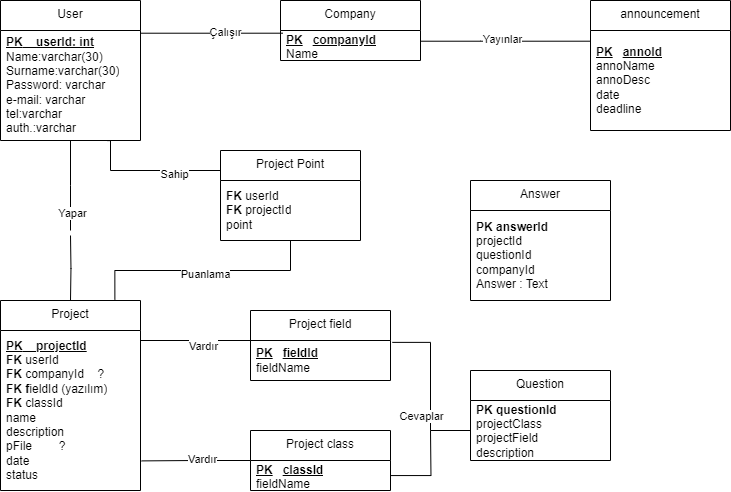

The diagram above was exported from draw.io. Its source (the exported page's mxGraphModel, read from the mxfile embedded in the PNG):
<mxGraphModel dx="1216" dy="506" grid="1" gridSize="10" guides="1" tooltips="1" connect="1" arrows="1" fold="1" page="1" pageScale="1" pageWidth="850" pageHeight="1100" math="0" shadow="0">
  <root>
    <mxCell id="0" />
    <mxCell id="1" parent="0" />
    <mxCell id="aNDB2ko6GRZMYJVrT46h-47" style="edgeStyle=orthogonalEdgeStyle;rounded=0;orthogonalLoop=1;jettySize=auto;html=1;entryX=0.5;entryY=0;entryDx=0;entryDy=0;endArrow=none;endFill=0;" edge="1" parent="1" target="aNDB2ko6GRZMYJVrT46h-39">
      <mxGeometry relative="1" as="geometry">
        <mxPoint x="160" y="285" as="sourcePoint" />
      </mxGeometry>
    </mxCell>
    <mxCell id="aNDB2ko6GRZMYJVrT46h-29" value="User" style="swimlane;fontStyle=0;align=center;verticalAlign=top;childLayout=stackLayout;horizontal=1;startSize=30;horizontalStack=0;resizeParent=1;resizeParentMax=0;resizeLast=0;collapsible=0;marginBottom=0;html=1;whiteSpace=wrap;" vertex="1" parent="1">
      <mxGeometry x="90" y="50" width="140" height="140" as="geometry" />
    </mxCell>
    <mxCell id="aNDB2ko6GRZMYJVrT46h-30" value="&lt;u&gt;&lt;b&gt;PK&lt;span style=&quot;&quot;&gt;&lt;span style=&quot;white-space: pre;&quot;&gt;&amp;nbsp;&amp;nbsp;&amp;nbsp;&amp;nbsp;&lt;/span&gt;&lt;/span&gt;userId: int&lt;/b&gt;&lt;/u&gt;&lt;br&gt;Name:varchar(30)&lt;br&gt;Surname:varchar(30)&lt;br&gt;Password: varchar&lt;br&gt;e-mail: varchar&lt;br&gt;tel:varchar&lt;br&gt;auth.:varchar" style="text;html=1;strokeColor=none;fillColor=none;align=left;verticalAlign=middle;spacingLeft=4;spacingRight=4;overflow=hidden;rotatable=0;points=[[0,0.5],[1,0.5]];portConstraint=eastwest;whiteSpace=wrap;" vertex="1" parent="aNDB2ko6GRZMYJVrT46h-29">
      <mxGeometry y="30" width="140" height="110" as="geometry" />
    </mxCell>
    <mxCell id="aNDB2ko6GRZMYJVrT46h-35" value="Company" style="swimlane;fontStyle=0;align=center;verticalAlign=top;childLayout=stackLayout;horizontal=1;startSize=30;horizontalStack=0;resizeParent=1;resizeParentMax=0;resizeLast=0;collapsible=0;marginBottom=0;html=1;whiteSpace=wrap;" vertex="1" parent="1">
      <mxGeometry x="370" y="50" width="140" height="60" as="geometry" />
    </mxCell>
    <mxCell id="aNDB2ko6GRZMYJVrT46h-36" value="&lt;u&gt;&lt;b&gt;PK&lt;span style=&quot;white-space: pre;&quot;&gt;&#09;&lt;/span&gt;companyId&lt;/b&gt;&lt;/u&gt;&lt;br&gt;Name" style="text;html=1;strokeColor=none;fillColor=none;align=left;verticalAlign=middle;spacingLeft=4;spacingRight=4;overflow=hidden;rotatable=0;points=[[0,0.5],[1,0.5]];portConstraint=eastwest;whiteSpace=wrap;" vertex="1" parent="aNDB2ko6GRZMYJVrT46h-35">
      <mxGeometry y="30" width="140" height="30" as="geometry" />
    </mxCell>
    <mxCell id="aNDB2ko6GRZMYJVrT46h-39" value="Project" style="swimlane;fontStyle=0;align=center;verticalAlign=top;childLayout=stackLayout;horizontal=1;startSize=30;horizontalStack=0;resizeParent=1;resizeParentMax=0;resizeLast=0;collapsible=0;marginBottom=0;html=1;whiteSpace=wrap;" vertex="1" parent="1">
      <mxGeometry x="90" y="350" width="140" height="190" as="geometry" />
    </mxCell>
    <mxCell id="aNDB2ko6GRZMYJVrT46h-40" value="&lt;u&gt;&lt;b&gt;PK&lt;span style=&quot;&quot;&gt;&lt;span style=&quot;white-space: pre;&quot;&gt;&amp;nbsp;&amp;nbsp;&amp;nbsp;&amp;nbsp;project&lt;/span&gt;&lt;/span&gt;Id&lt;/b&gt;&lt;/u&gt;&lt;br&gt;&lt;b&gt;FK &lt;/b&gt;userId&lt;br&gt;&lt;b&gt;FK &lt;/b&gt;companyId&lt;span style=&quot;&quot;&gt;&lt;span style=&quot;white-space: pre;&quot;&gt;&amp;nbsp;&amp;nbsp;&amp;nbsp;&amp;nbsp;&lt;/span&gt;&lt;/span&gt;?&lt;br&gt;&lt;b style=&quot;border-color: var(--border-color);&quot;&gt;FK f&lt;/b&gt;ieldId&#09;(yazılım)&lt;br style=&quot;border-color: var(--border-color);&quot;&gt;&lt;b style=&quot;border-color: var(--border-color);&quot;&gt;FK&amp;nbsp;&lt;/b&gt;classId&lt;br&gt;name&lt;br&gt;description&lt;br&gt;pFile&lt;span style=&quot;&quot;&gt;&lt;span style=&quot;white-space: pre;&quot;&gt;&amp;nbsp;&amp;nbsp;&amp;nbsp;&amp;nbsp;&lt;/span&gt;&lt;span style=&quot;&quot;&gt;&lt;span style=&quot;white-space: pre;&quot;&gt;&amp;nbsp;&amp;nbsp;&amp;nbsp;&amp;nbsp;&lt;/span&gt;&lt;/span&gt;?&lt;/span&gt;&lt;br&gt;date&lt;br&gt;status" style="text;html=1;strokeColor=none;fillColor=none;align=left;verticalAlign=middle;spacingLeft=4;spacingRight=4;overflow=hidden;rotatable=0;points=[[0,0.5],[1,0.5]];portConstraint=eastwest;whiteSpace=wrap;" vertex="1" parent="aNDB2ko6GRZMYJVrT46h-39">
      <mxGeometry y="30" width="140" height="160" as="geometry" />
    </mxCell>
    <mxCell id="aNDB2ko6GRZMYJVrT46h-45" value="Project field" style="swimlane;fontStyle=0;align=center;verticalAlign=top;childLayout=stackLayout;horizontal=1;startSize=30;horizontalStack=0;resizeParent=1;resizeParentMax=0;resizeLast=0;collapsible=0;marginBottom=0;html=1;whiteSpace=wrap;" vertex="1" parent="1">
      <mxGeometry x="340" y="360" width="140" height="70" as="geometry" />
    </mxCell>
    <mxCell id="aNDB2ko6GRZMYJVrT46h-46" value="&lt;u&gt;&lt;b&gt;PK&lt;span style=&quot;white-space: pre;&quot;&gt;&#09;&lt;/span&gt;fieldId&lt;br&gt;&lt;/b&gt;&lt;/u&gt;fieldName" style="text;html=1;strokeColor=none;fillColor=none;align=left;verticalAlign=middle;spacingLeft=4;spacingRight=4;overflow=hidden;rotatable=0;points=[[0,0.5],[1,0.5]];portConstraint=eastwest;whiteSpace=wrap;" vertex="1" parent="aNDB2ko6GRZMYJVrT46h-45">
      <mxGeometry y="30" width="140" height="40" as="geometry" />
    </mxCell>
    <mxCell id="aNDB2ko6GRZMYJVrT46h-55" style="edgeStyle=orthogonalEdgeStyle;rounded=0;orthogonalLoop=1;jettySize=auto;html=1;endArrow=none;endFill=0;entryX=1.008;entryY=0.815;entryDx=0;entryDy=0;entryPerimeter=0;" edge="1" parent="1" source="aNDB2ko6GRZMYJVrT46h-48" target="aNDB2ko6GRZMYJVrT46h-40">
      <mxGeometry relative="1" as="geometry">
        <mxPoint x="280" y="460" as="targetPoint" />
      </mxGeometry>
    </mxCell>
    <mxCell id="aNDB2ko6GRZMYJVrT46h-94" value="Vardır" style="edgeLabel;html=1;align=center;verticalAlign=middle;resizable=0;points=[];" vertex="1" connectable="0" parent="aNDB2ko6GRZMYJVrT46h-55">
      <mxGeometry x="-0.1155" y="-2" relative="1" as="geometry">
        <mxPoint as="offset" />
      </mxGeometry>
    </mxCell>
    <mxCell id="aNDB2ko6GRZMYJVrT46h-48" value="Project class" style="swimlane;fontStyle=0;align=center;verticalAlign=top;childLayout=stackLayout;horizontal=1;startSize=30;horizontalStack=0;resizeParent=1;resizeParentMax=0;resizeLast=0;collapsible=0;marginBottom=0;html=1;whiteSpace=wrap;" vertex="1" parent="1">
      <mxGeometry x="340" y="480" width="140" height="60" as="geometry" />
    </mxCell>
    <mxCell id="aNDB2ko6GRZMYJVrT46h-90" style="edgeStyle=orthogonalEdgeStyle;rounded=0;orthogonalLoop=1;jettySize=auto;html=1;endArrow=none;endFill=0;" edge="1" parent="aNDB2ko6GRZMYJVrT46h-48" source="aNDB2ko6GRZMYJVrT46h-49">
      <mxGeometry relative="1" as="geometry">
        <mxPoint x="179.99999999999977" as="targetPoint" />
      </mxGeometry>
    </mxCell>
    <mxCell id="aNDB2ko6GRZMYJVrT46h-49" value="&lt;u&gt;&lt;b&gt;PK&lt;span style=&quot;white-space: pre;&quot;&gt;&#09;&lt;/span&gt;classId&lt;/b&gt;&lt;/u&gt;&lt;br&gt;fieldName" style="text;html=1;strokeColor=none;fillColor=none;align=left;verticalAlign=middle;spacingLeft=4;spacingRight=4;overflow=hidden;rotatable=0;points=[[0,0.5],[1,0.5]];portConstraint=eastwest;whiteSpace=wrap;" vertex="1" parent="aNDB2ko6GRZMYJVrT46h-48">
      <mxGeometry y="30" width="140" height="30" as="geometry" />
    </mxCell>
    <mxCell id="aNDB2ko6GRZMYJVrT46h-51" style="edgeStyle=orthogonalEdgeStyle;rounded=0;orthogonalLoop=1;jettySize=auto;html=1;endArrow=none;endFill=0;" edge="1" parent="1" source="aNDB2ko6GRZMYJVrT46h-40">
      <mxGeometry relative="1" as="geometry">
        <mxPoint x="340" y="398" as="targetPoint" />
        <Array as="points">
          <mxPoint x="340" y="390" />
        </Array>
      </mxGeometry>
    </mxCell>
    <mxCell id="aNDB2ko6GRZMYJVrT46h-95" value="Vardır" style="edgeLabel;html=1;align=center;verticalAlign=middle;resizable=0;points=[];" vertex="1" connectable="0" parent="aNDB2ko6GRZMYJVrT46h-51">
      <mxGeometry x="0.0573" y="-5" relative="1" as="geometry">
        <mxPoint as="offset" />
      </mxGeometry>
    </mxCell>
    <mxCell id="aNDB2ko6GRZMYJVrT46h-56" style="edgeStyle=orthogonalEdgeStyle;rounded=0;orthogonalLoop=1;jettySize=auto;html=1;entryX=0.017;entryY=0.09;entryDx=0;entryDy=0;entryPerimeter=0;endArrow=none;endFill=0;" edge="1" parent="1" source="aNDB2ko6GRZMYJVrT46h-30" target="aNDB2ko6GRZMYJVrT46h-36">
      <mxGeometry relative="1" as="geometry">
        <Array as="points">
          <mxPoint x="300" y="83" />
        </Array>
      </mxGeometry>
    </mxCell>
    <mxCell id="aNDB2ko6GRZMYJVrT46h-91" value="Çalışır" style="edgeLabel;html=1;align=center;verticalAlign=middle;resizable=0;points=[];" vertex="1" connectable="0" parent="aNDB2ko6GRZMYJVrT46h-56">
      <mxGeometry x="0.1959" y="1" relative="1" as="geometry">
        <mxPoint as="offset" />
      </mxGeometry>
    </mxCell>
    <mxCell id="aNDB2ko6GRZMYJVrT46h-57" value="announcement" style="swimlane;fontStyle=0;align=center;verticalAlign=top;childLayout=stackLayout;horizontal=1;startSize=30;horizontalStack=0;resizeParent=1;resizeParentMax=0;resizeLast=0;collapsible=0;marginBottom=0;html=1;whiteSpace=wrap;" vertex="1" parent="1">
      <mxGeometry x="680" y="50" width="140" height="130" as="geometry" />
    </mxCell>
    <mxCell id="aNDB2ko6GRZMYJVrT46h-58" value="&lt;u&gt;&lt;b&gt;PK&lt;span style=&quot;white-space: pre;&quot;&gt;&#09;&lt;/span&gt;annoId&lt;br&gt;&lt;/b&gt;&lt;/u&gt;annoName&lt;br&gt;annoDesc&lt;br&gt;date&lt;br&gt;deadline" style="text;html=1;strokeColor=none;fillColor=none;align=left;verticalAlign=middle;spacingLeft=4;spacingRight=4;overflow=hidden;rotatable=0;points=[[0,0.5],[1,0.5]];portConstraint=eastwest;whiteSpace=wrap;" vertex="1" parent="aNDB2ko6GRZMYJVrT46h-57">
      <mxGeometry y="30" width="140" height="100" as="geometry" />
    </mxCell>
    <mxCell id="aNDB2ko6GRZMYJVrT46h-59" style="edgeStyle=orthogonalEdgeStyle;rounded=0;orthogonalLoop=1;jettySize=auto;html=1;entryX=-0.001;entryY=0.107;entryDx=0;entryDy=0;entryPerimeter=0;endArrow=none;endFill=0;" edge="1" parent="1" source="aNDB2ko6GRZMYJVrT46h-36" target="aNDB2ko6GRZMYJVrT46h-58">
      <mxGeometry relative="1" as="geometry">
        <Array as="points">
          <mxPoint x="570" y="91" />
        </Array>
      </mxGeometry>
    </mxCell>
    <mxCell id="aNDB2ko6GRZMYJVrT46h-92" value="Yayınlar" style="edgeLabel;html=1;align=center;verticalAlign=middle;resizable=0;points=[];" vertex="1" connectable="0" parent="aNDB2ko6GRZMYJVrT46h-59">
      <mxGeometry x="-0.0381" y="2" relative="1" as="geometry">
        <mxPoint as="offset" />
      </mxGeometry>
    </mxCell>
    <mxCell id="aNDB2ko6GRZMYJVrT46h-62" style="edgeStyle=orthogonalEdgeStyle;rounded=0;orthogonalLoop=1;jettySize=auto;html=1;entryX=0.764;entryY=1.001;entryDx=0;entryDy=0;entryPerimeter=0;endArrow=none;endFill=0;" edge="1" parent="1" source="aNDB2ko6GRZMYJVrT46h-60" target="aNDB2ko6GRZMYJVrT46h-30">
      <mxGeometry relative="1" as="geometry">
        <Array as="points">
          <mxPoint x="200" y="220" />
          <mxPoint x="200" y="190" />
        </Array>
      </mxGeometry>
    </mxCell>
    <mxCell id="aNDB2ko6GRZMYJVrT46h-97" value="Sahip" style="edgeLabel;html=1;align=center;verticalAlign=middle;resizable=0;points=[];" vertex="1" connectable="0" parent="aNDB2ko6GRZMYJVrT46h-62">
      <mxGeometry x="-0.3483" y="3" relative="1" as="geometry">
        <mxPoint as="offset" />
      </mxGeometry>
    </mxCell>
    <mxCell id="aNDB2ko6GRZMYJVrT46h-63" style="edgeStyle=orthogonalEdgeStyle;rounded=0;orthogonalLoop=1;jettySize=auto;html=1;entryX=0.817;entryY=-0.005;entryDx=0;entryDy=0;entryPerimeter=0;endArrow=none;endFill=0;" edge="1" parent="1" source="aNDB2ko6GRZMYJVrT46h-60" target="aNDB2ko6GRZMYJVrT46h-39">
      <mxGeometry relative="1" as="geometry">
        <Array as="points">
          <mxPoint x="380" y="320" />
          <mxPoint x="204" y="320" />
        </Array>
      </mxGeometry>
    </mxCell>
    <mxCell id="aNDB2ko6GRZMYJVrT46h-96" value="Puanlama" style="edgeLabel;html=1;align=center;verticalAlign=middle;resizable=0;points=[];" vertex="1" connectable="0" parent="aNDB2ko6GRZMYJVrT46h-63">
      <mxGeometry x="-0.0148" y="3" relative="1" as="geometry">
        <mxPoint as="offset" />
      </mxGeometry>
    </mxCell>
    <mxCell id="aNDB2ko6GRZMYJVrT46h-60" value="Project Point" style="swimlane;fontStyle=0;align=center;verticalAlign=top;childLayout=stackLayout;horizontal=1;startSize=30;horizontalStack=0;resizeParent=1;resizeParentMax=0;resizeLast=0;collapsible=0;marginBottom=0;html=1;whiteSpace=wrap;" vertex="1" parent="1">
      <mxGeometry x="310" y="200" width="140" height="90" as="geometry" />
    </mxCell>
    <mxCell id="aNDB2ko6GRZMYJVrT46h-61" value="&lt;b&gt;FK &lt;/b&gt;userId&lt;br&gt;&lt;b&gt;FK &lt;/b&gt;projectId&lt;br&gt;point" style="text;html=1;strokeColor=none;fillColor=none;align=left;verticalAlign=middle;spacingLeft=4;spacingRight=4;overflow=hidden;rotatable=0;points=[[0,0.5],[1,0.5]];portConstraint=eastwest;whiteSpace=wrap;" vertex="1" parent="aNDB2ko6GRZMYJVrT46h-60">
      <mxGeometry y="30" width="140" height="60" as="geometry" />
    </mxCell>
    <mxCell id="aNDB2ko6GRZMYJVrT46h-64" value="Question" style="swimlane;fontStyle=0;align=center;verticalAlign=top;childLayout=stackLayout;horizontal=1;startSize=30;horizontalStack=0;resizeParent=1;resizeParentMax=0;resizeLast=0;collapsible=0;marginBottom=0;html=1;whiteSpace=wrap;" vertex="1" parent="1">
      <mxGeometry x="560" y="420" width="140" height="90" as="geometry" />
    </mxCell>
    <mxCell id="aNDB2ko6GRZMYJVrT46h-65" value="&lt;b&gt;PK questionId&lt;/b&gt;&lt;br&gt;projectClass&lt;br&gt;projectField&lt;br&gt;description" style="text;html=1;strokeColor=none;fillColor=none;align=left;verticalAlign=middle;spacingLeft=4;spacingRight=4;overflow=hidden;rotatable=0;points=[[0,0.5],[1,0.5]];portConstraint=eastwest;whiteSpace=wrap;" vertex="1" parent="aNDB2ko6GRZMYJVrT46h-64">
      <mxGeometry y="30" width="140" height="60" as="geometry" />
    </mxCell>
    <mxCell id="aNDB2ko6GRZMYJVrT46h-68" value="Answer" style="swimlane;fontStyle=0;align=center;verticalAlign=top;childLayout=stackLayout;horizontal=1;startSize=30;horizontalStack=0;resizeParent=1;resizeParentMax=0;resizeLast=0;collapsible=0;marginBottom=0;html=1;whiteSpace=wrap;" vertex="1" parent="1">
      <mxGeometry x="560" y="230" width="140" height="120" as="geometry" />
    </mxCell>
    <mxCell id="aNDB2ko6GRZMYJVrT46h-69" value="&lt;b&gt;PK answerId&lt;/b&gt;&lt;br&gt;projectId&lt;br&gt;questionId&lt;br&gt;companyId&lt;br&gt;Answer : Text" style="text;html=1;strokeColor=none;fillColor=none;align=left;verticalAlign=middle;spacingLeft=4;spacingRight=4;overflow=hidden;rotatable=0;points=[[0,0.5],[1,0.5]];portConstraint=eastwest;whiteSpace=wrap;" vertex="1" parent="aNDB2ko6GRZMYJVrT46h-68">
      <mxGeometry y="30" width="140" height="90" as="geometry" />
    </mxCell>
    <mxCell id="aNDB2ko6GRZMYJVrT46h-71" value="" style="edgeStyle=orthogonalEdgeStyle;rounded=0;orthogonalLoop=1;jettySize=auto;html=1;endArrow=none;endFill=0;" edge="1" parent="1" source="aNDB2ko6GRZMYJVrT46h-29">
      <mxGeometry relative="1" as="geometry">
        <mxPoint x="160" y="190" as="sourcePoint" />
        <mxPoint x="160" y="280" as="targetPoint" />
      </mxGeometry>
    </mxCell>
    <mxCell id="aNDB2ko6GRZMYJVrT46h-93" value="Yapar" style="edgeLabel;html=1;align=center;verticalAlign=middle;resizable=0;points=[];" vertex="1" connectable="0" parent="aNDB2ko6GRZMYJVrT46h-71">
      <mxGeometry x="0.6072" y="1" relative="1" as="geometry">
        <mxPoint as="offset" />
      </mxGeometry>
    </mxCell>
    <mxCell id="aNDB2ko6GRZMYJVrT46h-88" style="edgeStyle=orthogonalEdgeStyle;rounded=0;orthogonalLoop=1;jettySize=auto;html=1;entryX=1.013;entryY=0.047;entryDx=0;entryDy=0;entryPerimeter=0;endArrow=none;endFill=0;" edge="1" parent="1" source="aNDB2ko6GRZMYJVrT46h-65" target="aNDB2ko6GRZMYJVrT46h-46">
      <mxGeometry relative="1" as="geometry">
        <Array as="points">
          <mxPoint x="520" y="480" />
          <mxPoint x="520" y="392" />
        </Array>
      </mxGeometry>
    </mxCell>
    <mxCell id="aNDB2ko6GRZMYJVrT46h-98" value="Cevaplar" style="edgeLabel;html=1;align=center;verticalAlign=middle;resizable=0;points=[];" vertex="1" connectable="0" parent="aNDB2ko6GRZMYJVrT46h-88">
      <mxGeometry x="-0.7259" y="4" relative="1" as="geometry">
        <mxPoint x="-27" y="-19" as="offset" />
      </mxGeometry>
    </mxCell>
  </root>
</mxGraphModel>